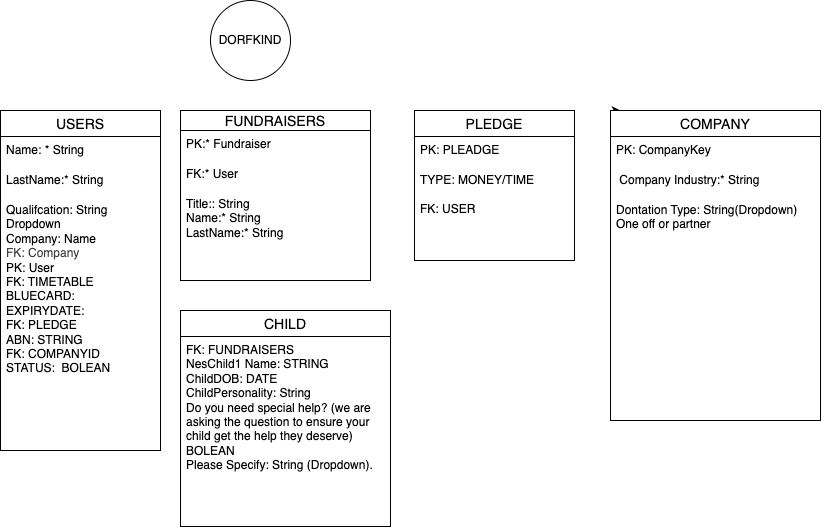

The diagram above was exported from draw.io. Its source (the exported page's mxGraphModel, read from the mxfile embedded in the PNG):
<mxGraphModel dx="168" dy="760" grid="1" gridSize="10" guides="1" tooltips="1" connect="1" arrows="1" fold="1" page="1" pageScale="1" pageWidth="827" pageHeight="1169" math="0" shadow="0">
  <root>
    <mxCell id="0" />
    <mxCell id="1" parent="0" />
    <mxCell id="2" value="DORFKIND" style="ellipse;whiteSpace=wrap;html=1;aspect=fixed;" parent="1" vertex="1">
      <mxGeometry x="210" width="80" height="80" as="geometry" />
    </mxCell>
    <mxCell id="3" value="USERS" style="swimlane;fontStyle=0;childLayout=stackLayout;horizontal=1;startSize=26;horizontalStack=0;resizeParent=1;resizeParentMax=0;resizeLast=0;collapsible=1;marginBottom=0;align=center;fontSize=14;" parent="1" vertex="1">
      <mxGeometry y="110" width="160" height="340" as="geometry" />
    </mxCell>
    <mxCell id="4" value="Name: * String" style="text;strokeColor=none;fillColor=none;spacingLeft=4;spacingRight=4;overflow=hidden;rotatable=0;points=[[0,0.5],[1,0.5]];portConstraint=eastwest;fontSize=12;whiteSpace=wrap;html=1;" parent="3" vertex="1">
      <mxGeometry y="26" width="160" height="30" as="geometry" />
    </mxCell>
    <mxCell id="5" value="LastName:* String" style="text;strokeColor=none;fillColor=none;spacingLeft=4;spacingRight=4;overflow=hidden;rotatable=0;points=[[0,0.5],[1,0.5]];portConstraint=eastwest;fontSize=12;whiteSpace=wrap;html=1;" parent="3" vertex="1">
      <mxGeometry y="56" width="160" height="30" as="geometry" />
    </mxCell>
    <mxCell id="6" value="Qualifcation: String Dropdown&lt;div&gt;Company: Name&lt;/div&gt;&lt;div&gt;&lt;span style=&quot;color: rgb(63, 63, 63); background-color: transparent;&quot;&gt;FK: Company&lt;/span&gt;&lt;/div&gt;&lt;div&gt;PK: User&lt;/div&gt;&lt;div&gt;FK: TIMETABLE&lt;/div&gt;&lt;div&gt;BLUECARD:&lt;/div&gt;&lt;div&gt;EXPIRYDATE:&lt;/div&gt;&lt;div&gt;FK: PLEDGE&lt;/div&gt;&lt;div&gt;ABN: STRING&lt;/div&gt;&lt;div&gt;FK: COMPANYID&lt;/div&gt;&lt;div&gt;STATUS:&amp;nbsp; BOLEAN&amp;nbsp;&lt;/div&gt;&lt;div&gt;&lt;br&gt;&lt;/div&gt;&lt;div&gt;&lt;br&gt;&lt;/div&gt;" style="text;strokeColor=none;fillColor=none;spacingLeft=4;spacingRight=4;overflow=hidden;rotatable=0;points=[[0,0.5],[1,0.5]];portConstraint=eastwest;fontSize=12;whiteSpace=wrap;html=1;" parent="3" vertex="1">
      <mxGeometry y="86" width="160" height="254" as="geometry" />
    </mxCell>
    <mxCell id="25" style="edgeStyle=none;html=1;exitX=0;exitY=0;exitDx=0;exitDy=0;" parent="1" source="7" edge="1">
      <mxGeometry relative="1" as="geometry">
        <mxPoint x="620" y="110" as="targetPoint" />
      </mxGeometry>
    </mxCell>
    <mxCell id="7" value="COMPANY" style="swimlane;fontStyle=0;childLayout=stackLayout;horizontal=1;startSize=26;horizontalStack=0;resizeParent=1;resizeParentMax=0;resizeLast=0;collapsible=1;marginBottom=0;align=center;fontSize=14;" parent="1" vertex="1">
      <mxGeometry x="610" y="110" width="210" height="310" as="geometry" />
    </mxCell>
    <mxCell id="8" value="PK: CompanyKey" style="text;strokeColor=none;fillColor=none;spacingLeft=4;spacingRight=4;overflow=hidden;rotatable=0;points=[[0,0.5],[1,0.5]];portConstraint=eastwest;fontSize=12;whiteSpace=wrap;html=1;" parent="7" vertex="1">
      <mxGeometry y="26" width="210" height="30" as="geometry" />
    </mxCell>
    <mxCell id="9" value="&amp;nbsp;Company Industry:* String" style="text;strokeColor=none;fillColor=none;spacingLeft=4;spacingRight=4;overflow=hidden;rotatable=0;points=[[0,0.5],[1,0.5]];portConstraint=eastwest;fontSize=12;whiteSpace=wrap;html=1;" parent="7" vertex="1">
      <mxGeometry y="56" width="210" height="30" as="geometry" />
    </mxCell>
    <mxCell id="10" value="Dontation Type: String(Dropdown) One off or partner&lt;div&gt;&lt;font color=&quot;#000000&quot;&gt;&lt;br&gt;&lt;/font&gt;&lt;/div&gt;&lt;div&gt;&lt;font color=&quot;#000000&quot;&gt;&lt;br&gt;&lt;/font&gt;&lt;div&gt;&lt;font color=&quot;#000000&quot;&gt;&lt;br&gt;&lt;/font&gt;&lt;div&gt;&lt;br&gt;&lt;/div&gt;&lt;/div&gt;&lt;/div&gt;" style="text;strokeColor=none;fillColor=none;spacingLeft=4;spacingRight=4;overflow=hidden;rotatable=0;points=[[0,0.5],[1,0.5]];portConstraint=eastwest;fontSize=12;whiteSpace=wrap;html=1;" parent="7" vertex="1">
      <mxGeometry y="86" width="210" height="224" as="geometry" />
    </mxCell>
    <mxCell id="15" value="FUNDRAISERS" style="swimlane;fontStyle=0;childLayout=stackLayout;horizontal=1;startSize=20;horizontalStack=0;resizeParent=1;resizeParentMax=0;resizeLast=0;collapsible=1;marginBottom=0;align=center;fontSize=14;" parent="1" vertex="1">
      <mxGeometry x="180" y="110" width="190" height="170" as="geometry" />
    </mxCell>
    <mxCell id="16" value="PK:* Fundraiser" style="text;strokeColor=none;fillColor=none;spacingLeft=4;spacingRight=4;overflow=hidden;rotatable=0;points=[[0,0.5],[1,0.5]];portConstraint=eastwest;fontSize=12;whiteSpace=wrap;html=1;" parent="15" vertex="1">
      <mxGeometry y="20" width="190" height="30" as="geometry" />
    </mxCell>
    <mxCell id="17" value="FK:* User" style="text;strokeColor=none;fillColor=none;spacingLeft=4;spacingRight=4;overflow=hidden;rotatable=0;points=[[0,0.5],[1,0.5]];portConstraint=eastwest;fontSize=12;whiteSpace=wrap;html=1;" parent="15" vertex="1">
      <mxGeometry y="50" width="190" height="30" as="geometry" />
    </mxCell>
    <mxCell id="18" value="Title::&amp;nbsp;&lt;span style=&quot;color: rgb(0, 0, 0);&quot;&gt;String&lt;/span&gt;&lt;div&gt;&lt;font color=&quot;#000000&quot;&gt;Name:*&amp;nbsp;&lt;/font&gt;&lt;span style=&quot;color: rgb(0, 0, 0); background-color: transparent;&quot;&gt;String&lt;/span&gt;&lt;/div&gt;&lt;div&gt;&lt;font color=&quot;#000000&quot;&gt;LastName:*&amp;nbsp;&lt;span style=&quot;color: rgb(0, 0, 0);&quot;&gt;String&lt;/span&gt;&lt;br&gt;&lt;/font&gt;&lt;div&gt;&lt;br&gt;&lt;/div&gt;&lt;/div&gt;" style="text;strokeColor=none;fillColor=none;spacingLeft=4;spacingRight=4;overflow=hidden;rotatable=0;points=[[0,0.5],[1,0.5]];portConstraint=eastwest;fontSize=12;whiteSpace=wrap;html=1;" parent="15" vertex="1">
      <mxGeometry y="80" width="190" height="90" as="geometry" />
    </mxCell>
    <mxCell id="19" value="PLEDGE" style="swimlane;fontStyle=0;childLayout=stackLayout;horizontal=1;startSize=26;horizontalStack=0;resizeParent=1;resizeParentMax=0;resizeLast=0;collapsible=1;marginBottom=0;align=center;fontSize=14;" parent="1" vertex="1">
      <mxGeometry x="414" y="110" width="160" height="150" as="geometry">
        <mxRectangle x="390" y="110" width="100" height="30" as="alternateBounds" />
      </mxGeometry>
    </mxCell>
    <mxCell id="20" value="PK: PLEADGE" style="text;strokeColor=none;fillColor=none;spacingLeft=4;spacingRight=4;overflow=hidden;rotatable=0;points=[[0,0.5],[1,0.5]];portConstraint=eastwest;fontSize=12;whiteSpace=wrap;html=1;" parent="19" vertex="1">
      <mxGeometry y="26" width="160" height="30" as="geometry" />
    </mxCell>
    <mxCell id="21" value="TYPE: MONEY/TIME&lt;div&gt;&lt;br&gt;&lt;/div&gt;&lt;div&gt;FK: USER&lt;/div&gt;" style="text;strokeColor=none;fillColor=none;spacingLeft=4;spacingRight=4;overflow=hidden;rotatable=0;points=[[0,0.5],[1,0.5]];portConstraint=eastwest;fontSize=12;whiteSpace=wrap;html=1;" parent="19" vertex="1">
      <mxGeometry y="56" width="160" height="94" as="geometry" />
    </mxCell>
    <mxCell id="26" value="CHILD" style="swimlane;fontStyle=0;childLayout=stackLayout;horizontal=1;startSize=26;horizontalStack=0;resizeParent=1;resizeParentMax=0;resizeLast=0;collapsible=1;marginBottom=0;align=center;fontSize=14;" parent="1" vertex="1">
      <mxGeometry x="180" y="310" width="210" height="216" as="geometry" />
    </mxCell>
    <mxCell id="30" value="&lt;div&gt;FK: FUNDRAISERS&lt;/div&gt;NesChild1 Name: STRING&lt;div&gt;&lt;font color=&quot;#000000&quot;&gt;ChildDOB: DATE&lt;/font&gt;&lt;/div&gt;&lt;div&gt;ChildPersonality: String&lt;span style=&quot;background-color: transparent;&quot;&gt;&amp;nbsp;&lt;/span&gt;&lt;/div&gt;&lt;div&gt;&lt;div&gt;&lt;font color=&quot;#000000&quot;&gt;Do you need special help? (we are asking the question to ensure your child get the help they deserve) BOLEAN&lt;/font&gt;&lt;/div&gt;&lt;div&gt;Please Specify: String (Dropdown).&lt;/div&gt;&lt;div&gt;&lt;br&gt;&lt;/div&gt;&lt;div&gt;&lt;div&gt;&lt;font color=&quot;#000000&quot;&gt;&lt;br&gt;&lt;/font&gt;&lt;div&gt;&lt;br&gt;&lt;/div&gt;&lt;/div&gt;&lt;/div&gt;&lt;/div&gt;" style="text;strokeColor=none;fillColor=none;spacingLeft=4;spacingRight=4;overflow=hidden;rotatable=0;points=[[0,0.5],[1,0.5]];portConstraint=eastwest;fontSize=12;whiteSpace=wrap;html=1;" parent="26" vertex="1">
      <mxGeometry y="26" width="210" height="190" as="geometry" />
    </mxCell>
  </root>
</mxGraphModel>